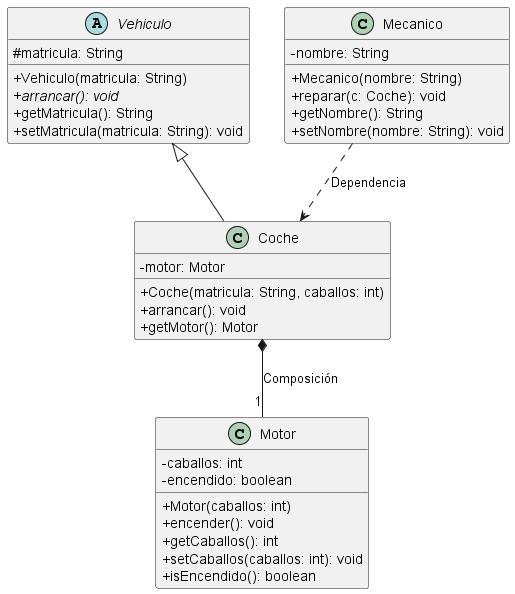

The diagram above was rendered by PlantUML. Its source (embedded in the PNG):
@startuml DiagramaTaller
' NOTA TÉCNICA: Se establece el tamaño de los iconos a 0 para ocultar los símbolos de colores.
' Así garantizamos que se impriman los caracteres estándar de visibilidad (+, -, #),
' evidenciando el cumplimiento estricto del encapsulamiento exigido en la rúbrica.
skinparam classAttributeIconSize 0

abstract class Vehiculo {
    # matricula: String
    + Vehiculo(matricula: String)
    + {abstract} arrancar(): void
    + getMatricula(): String
    + setMatricula(matricula: String): void
}

class Coche {
    - motor: Motor
    + Coche(matricula: String, caballos: int)
    + arrancar(): void
    + getMotor(): Motor
}

class Motor {
    - caballos: int
    - encendido: boolean
    + Motor(caballos: int)
    + encender(): void
    + getCaballos(): int
    + setCaballos(caballos: int): void
    + isEncendido(): boolean
}

class Mecanico {
    - nombre: String
    + Mecanico(nombre: String)
    + reparar(c: Coche): void
    + getNombre(): String
    + setNombre(nombre: String): void
}

' --- RELACIONES EXIGIDAS ---
' Herencia: Coche hereda de la clase abstracta Vehiculo
Vehiculo <|-- Coche 

' Composición: Coche crea internamente a Motor (this.motor = new Motor...)
Coche *-- "1" Motor : Composición

' Dependencia: Mecanico usa Coche temporalmente en su método reparar()
Mecanico ..> Coche : Dependencia

@enduml